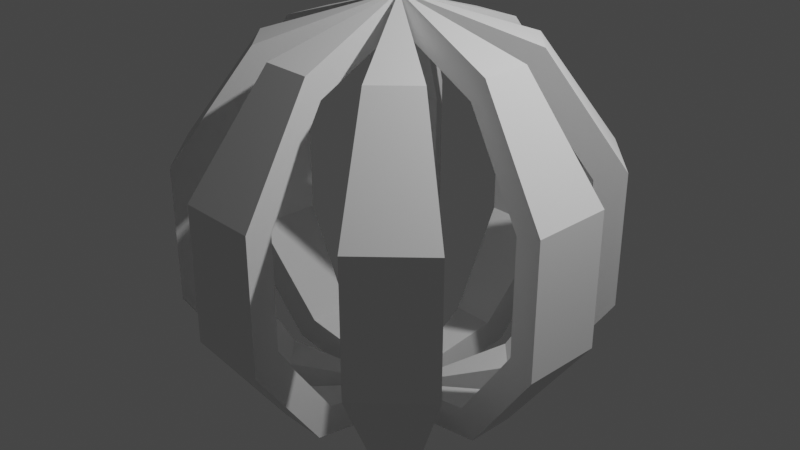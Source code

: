 # Source: test2.blend  (saved by Blender 3.0.42; exported with 4.5.12 LTS)
import bpy
from mathutils import Matrix  # noqa: F401  (used for matrix-valued properties, if any)

bpy.ops.wm.read_factory_settings(use_empty=True)
scene = bpy.context.scene
scene.name = 'Scene'

# ---- collections
col_collection = bpy.data.collections.new('Collection'); scene.collection.children.link(col_collection)

# ---- world
world_world = bpy.data.worlds.new('World'); scene.world = world_world
world_world.use_nodes = True; world_world.node_tree.nodes.clear()
_N = world_world.node_tree.nodes; _L = world_world.node_tree.links
n0 = _N.new('ShaderNodeOutputWorld'); n0.name = 'World Output'; n0.location = (300, 300)
n1 = _N.new('ShaderNodeBackground'); n1.name = 'Background'; n1.location = (10, 300)
n1.inputs[0].default_value = (0.05088, 0.05088, 0.05088, 1.0)
_L.new(n1.outputs[0], n0.inputs[0])
n0.is_active_output = True
world_world.color = (0.05088, 0.05088, 0.05088)
world_world.use_sun_shadow = False
world_world.sun_shadow_jitter_overblur = 0.0

# ---- cameras
cam_camera = bpy.data.cameras.new('Camera')
cam_camera.clip_end = 100.0
cam_camera.ortho_scale = 7.314

# ---- lights
light_light = bpy.data.lights.new('Light', 'POINT')
light_light.transmission_factor = 0.0
light_light.energy = 1000.0
light_light.shadow_soft_size = 0.1
light_light.shadow_maximum_resolution = 0.006
light_light.use_absolute_resolution = True

# ---- meshes
me_sphere = bpy.data.meshes.new('Sphere')
me_sphere.from_pydata([(0.0, 1.176, 1.618), (0.0, 1.902, 0.618), (0.4499, 1.086, 1.618), (0.7279, 1.757, 0.618), (0.7279, 1.757, -0.618), (0.4499, 1.086, -1.618), (0.8313, 0.8313, 1.618), (1.345, 1.345, 0.618), (1.345, 1.345, -0.618), (0.8313, 0.8313, -1.618), (1.086, 0.4499, 1.618), (1.757, 0.7279, 0.618), (1.757, 0.7279, -0.618), (1.086, 0.4499, -1.618), (1.176, -3.113e-07, 1.618), (1.902, -4.901e-07, 0.618), (1.902, -5.498e-07, -0.618), (1.176, -3.113e-07, -1.618), (1.086, -0.4499, 1.618), (1.757, -0.7279, 0.618), (1.757, -0.7279, -0.618), (1.086, -0.4499, -1.618), (0.8313, -0.8313, 1.618), (1.345, -1.345, 0.618), (1.345, -1.345, -0.618), (0.8313, -0.8313, -1.618), (0.4499, -1.086, 1.618), (0.7279, -1.757, 0.618), (0.7279, -1.757, -0.618), (0.4499, -1.086, -1.618), (-7.105e-14, -3.497e-07, 2.0), (-3.503e-07, -1.176, 1.618), (-4.695e-07, -1.902, 0.618), (-4.695e-07, -1.902, -0.618), (-3.205e-07, -1.176, -1.618), (-0.4499, -1.086, 1.618), (-0.7279, -1.757, 0.618), (-0.7279, -1.757, -0.618), (-0.4499, -1.086, -1.618), (-0.8313, -0.8313, 1.618), (-1.345, -1.345, 0.618), (-1.345, -1.345, -0.618), (-0.8313, -0.8313, -1.618), (-1.086, -0.4499, 1.618), (-1.757, -0.7279, 0.618), (-1.757, -0.7279, -0.618), (-1.086, -0.4499, -1.618), (-1.176, 3.741e-07, 1.618), (-1.902, 5.231e-07, 0.618), (-1.902, 5.231e-07, -0.618), (-1.176, 3.145e-07, -1.618), (-1.086, 0.4499, 1.618), (-1.757, 0.7279, 0.618), (-1.757, 0.7279, -0.618), (-1.086, 0.4499, -1.618), (-0.8313, 0.8313, 1.618), (-1.345, 1.345, 0.618), (-1.345, 1.345, -0.618), (-0.8313, 0.8313, -1.618), (-0.4499, 1.086, 1.618), (-0.7279, 1.757, 0.618), (-0.7279, 1.757, -0.618), (-0.4499, 1.086, -1.618), (1.08e-06, 1.902, -0.618), (7.226e-07, 1.176, -1.618), (0.8496, -2.051, -0.7214), (0.5251, -1.268, -1.889), (0.8496, -2.051, 0.7214), (0.5251, -1.268, 1.889), (1.57, -1.57, -0.7214), (0.9702, -0.9702, -1.889), (1.57, -1.57, 0.7214), (0.9702, -0.9702, 1.889), (1.268, -0.5251, 1.889), (1.372, -3.482e-07, 1.889), (2.22, -5.569e-07, 0.7214), (2.051, -0.8496, 0.7214), (2.051, -0.8496, -0.7214), (2.22, -6.265e-07, -0.7214), (1.372, -3.482e-07, -1.889), (1.268, -0.5251, -1.889), (1.268, 0.5251, 1.889), (0.9702, 0.9702, 1.889), (1.57, 1.57, 0.7214), (2.051, 0.8496, 0.7214), (2.051, 0.8496, -0.7214), (1.57, 1.57, -0.7214), (0.9702, 0.9702, -1.889), (1.268, 0.5251, -1.889), (0.5251, 1.268, 1.889), (-2.523e-08, 1.372, 1.889), (-2.523e-08, 2.22, 0.7214), (0.8496, 2.051, 0.7214), (0.8496, 2.051, -0.7214), (0.5251, 1.268, -1.889), (-2.523e-08, -3.93e-07, 2.334), (-4.341e-07, -1.372, 1.889), (-5.733e-07, -2.22, 0.7214), (-5.733e-07, -2.22, -0.7214), (-3.993e-07, -1.372, -1.889), (-0.5251, -1.268, 1.889), (-0.8496, -2.051, 0.7214), (-0.8496, -2.051, -0.7214), (-0.5251, -1.268, -1.889), (-0.9702, -0.9702, 1.889), (-1.57, -1.57, 0.7214), (-1.57, -1.57, -0.7214), (-0.9702, -0.9702, -1.889), (-1.268, -0.5251, 1.889), (-2.051, -0.8496, 0.7214), (-2.051, -0.8496, -0.7214), (-1.268, -0.5251, -1.889), (-1.372, 4.518e-07, 1.889), (-2.22, 6.258e-07, 0.7214), (-2.22, 6.258e-07, -0.7214), (-1.372, 3.823e-07, -1.889), (-1.268, 0.5251, 1.889), (-2.051, 0.8496, 0.7214), (-2.051, 0.8496, -0.7214), (-1.268, 0.5251, -1.889), (-0.9702, 0.9702, 1.889), (-1.57, 1.57, 0.7214), (-1.57, 1.57, -0.7214), (-0.9702, 0.9702, -1.889), (-0.5251, 1.268, 1.889), (-0.8496, 2.051, 0.7214), (-0.8496, 2.051, -0.7214), (-0.5251, 1.268, -1.889), (1.236e-06, 2.22, -0.7214), (8.181e-07, 1.372, -1.889), (0.1406, 0.3394, -1.881), (2.258e-07, 0.3674, -1.881), (0.3394, 0.1406, -1.881), (0.2598, 0.2598, -1.881), (-0.2598, -0.2598, -2.215), (0.3394, -0.1406, -1.881), (0.3674, -2.175e-07, -1.881), (-0.3394, -0.1406, -1.881), (0.1406, -0.3394, -1.881), (0.2598, -0.2598, -1.881), (-0.1406, -0.3394, -1.881), (-1.002e-07, -0.3674, -1.881), (-0.3394, -0.1406, -2.215), (-0.2598, -0.2598, -1.881), (-0.3674, -2.192e-08, -1.881), (-0.3394, 0.1406, -1.881), (-0.1406, 0.3394, -1.881), (-0.2598, 0.2598, -1.881), (-0.3674, -3.597e-08, -2.215), (-1.254e-07, -0.3674, -2.215), (-0.3394, 0.1406, -2.215), (0.1406, -0.3394, -2.215), (2.006e-07, 0.3674, -2.215), (-0.2598, 0.2598, -2.215), (-0.1406, -0.3394, -2.215), (0.1406, 0.3394, -2.215), (0.2598, -0.2598, -2.215), (0.3394, -0.1406, -2.215), (0.2598, 0.2598, -2.215), (0.3674, -2.316e-07, -2.215), (0.3394, 0.1406, -2.215), (-0.1406, 0.3394, -2.215)], [], [(63, 4, 3, 1), (0, 2, 30), (64, 5, 4, 63), (1, 3, 2, 0), (64, 131, 130, 5), (9, 133, 132, 13), (8, 12, 11, 7), (6, 10, 30), (9, 13, 12, 8), (7, 11, 10, 6), (21, 17, 136, 135), (16, 20, 19, 15), (14, 18, 30), (17, 21, 20, 16), (15, 19, 18, 14), (29, 25, 139, 138), (24, 28, 27, 23), (22, 26, 30), (25, 29, 28, 24), (23, 27, 26, 22), (140, 38, 34, 141), (33, 37, 36, 32), (31, 35, 30), (34, 38, 37, 33), (32, 36, 35, 31), (46, 42, 143, 137), (41, 45, 44, 40), (39, 43, 30), (42, 46, 45, 41), (40, 44, 43, 39), (54, 50, 144, 145), (49, 53, 52, 48), (47, 51, 30), (50, 54, 53, 49), (48, 52, 51, 47), (62, 58, 147, 146), (57, 61, 60, 56), (55, 59, 30), (58, 62, 61, 57), (56, 60, 59, 55), (30, 35, 100, 95), (12, 13, 88, 85), (60, 61, 126, 125), (141, 34, 99, 149), (59, 60, 125, 124), (151, 66, 29, 138), (58, 57, 122, 123), (30, 26, 68, 95), (154, 103, 38, 140), (57, 56, 121, 122), (25, 70, 156, 139), (37, 38, 103, 102), (56, 55, 120, 121), (22, 30, 95, 72), (15, 14, 74, 75), (36, 37, 102, 101), (157, 80, 21, 135), (16, 15, 75, 78), (35, 36, 101, 100), (30, 18, 73, 95), (17, 16, 78, 79), (34, 33, 98, 99), (17, 79, 159, 136), (18, 19, 76, 73), (33, 32, 97, 98), (14, 30, 95, 74), (19, 20, 77, 76), (32, 31, 96, 97), (53, 54, 119, 118), (160, 88, 13, 132), (20, 21, 80, 77), (31, 30, 95, 96), (52, 53, 118, 117), (30, 10, 81, 95), (51, 52, 117, 116), (9, 87, 158, 133), (50, 49, 114, 115), (6, 30, 95, 82), (49, 48, 113, 114), (127, 62, 146, 161), (121, 120, 124, 125), (123, 122, 126, 127), (120, 95, 124), (122, 121, 125, 126), (123, 127, 161, 153), (113, 112, 116, 117), (115, 114, 118, 119), (112, 95, 116), (114, 113, 117, 118), (115, 119, 150, 148), (105, 104, 108, 109), (107, 106, 110, 111), (104, 95, 108), (106, 105, 109, 110), (134, 107, 111, 142), (97, 96, 100, 101), (99, 98, 102, 103), (96, 95, 100), (98, 97, 101, 102), (99, 103, 154, 149), (71, 72, 68, 67), (70, 69, 65, 66), (72, 95, 68), (69, 71, 67, 65), (70, 66, 151, 156), (75, 74, 73, 76), (79, 78, 77, 80), (74, 95, 73), (78, 75, 76, 77), (79, 80, 157, 159), (83, 82, 81, 84), (87, 86, 85, 88), (82, 95, 81), (86, 83, 84, 85), (158, 87, 88, 160), (129, 94, 155, 152), (91, 90, 89, 92), (129, 128, 93, 94), (90, 95, 89), (128, 91, 92, 93), (61, 62, 127, 126), (11, 12, 85, 84), (39, 30, 95, 104), (40, 39, 104, 105), (10, 11, 84, 81), (42, 107, 134, 143), (41, 40, 105, 106), (9, 8, 86, 87), (30, 43, 108, 95), (42, 41, 106, 107), (8, 7, 83, 86), (142, 111, 46, 137), (43, 44, 109, 108), (7, 6, 82, 83), (47, 30, 95, 112), (64, 63, 128, 129), (44, 45, 110, 109), (28, 29, 66, 65), (144, 50, 115, 148), (0, 30, 95, 90), (45, 46, 111, 110), (27, 28, 65, 67), (30, 51, 116, 95), (63, 1, 91, 128), (4, 5, 94, 93), (26, 27, 67, 68), (150, 119, 54, 145), (131, 64, 129, 152), (3, 4, 93, 92), (25, 24, 69, 70), (55, 30, 95, 120), (30, 2, 89, 95), (2, 3, 92, 89), (24, 23, 71, 69), (58, 123, 153, 147), (155, 94, 5, 130), (1, 0, 90, 91), (23, 22, 72, 71), (30, 59, 124, 95), (48, 47, 112, 113), (130, 131, 152, 155), (132, 133, 158, 160), (135, 136, 159, 157), (138, 139, 156, 151), (140, 141, 149, 154), (143, 134, 142, 137), (145, 144, 148, 150), (146, 147, 153, 161)])
_uv = me_sphere.uv_layers.new(name='UVMap')
_uv.uv.foreach_set('vector', [0.75, 0.4, 0.6875, 0.4, 0.6875, 0.6, 0.75, 0.6, 0.75, 0.8, 0.6875, 0.8, 0.7188, 1.0, 0.75, 0.2, 0.6875, 0.2, 0.6875, 0.4, 0.75, 0.4, 0.75, 0.6, 0.6875, 0.6, 0.6875, 0.8, 0.75, 0.8, 0.75, 0.2, 0.7285, 0.0625, 0.709, 0.0625, 0.6875, 0.2, 0.625, 0.2, 0.6035, 0.0625, 0.584, 0.0625, 0.5625, 0.2, 0.625, 0.4, 0.5625, 0.4, 0.5625, 0.6, 0.625, 0.6, 0.625, 0.8, 0.5625, 0.8, 0.5937, 1.0, 0.625, 0.2, 0.5625, 0.2, 0.5625, 0.4, 0.625, 0.4, 0.625, 0.6, 0.5625, 0.6, 0.5625, 0.8, 0.625, 0.8, 0.4375, 0.2, 0.5, 0.2, 0.4785, 0.0625, 0.459, 0.0625, 0.5, 0.4, 0.4375, 0.4, 0.4375, 0.6, 0.5, 0.6, 0.5, 0.8, 0.4375, 0.8, 0.4687, 1.0, 0.5, 0.2, 0.4375, 0.2, 0.4375, 0.4, 0.5, 0.4, 0.5, 0.6, 0.4375, 0.6, 0.4375, 0.8, 0.5, 0.8, 0.3125, 0.2, 0.375, 0.2, 0.3535, 0.0625, 0.334, 0.0625, 0.375, 0.4, 0.3125, 0.4, 0.3125, 0.6, 0.375, 0.6, 0.375, 0.8, 0.3125, 0.8, 0.3437, 1.0, 0.375, 0.2, 0.3125, 0.2, 0.3125, 0.4, 0.375, 0.4, 0.375, 0.6, 0.3125, 0.6, 0.3125, 0.8, 0.375, 0.8, 0.209, 0.0625, 0.1875, 0.2, 0.25, 0.2, 0.2285, 0.0625, 0.25, 0.4, 0.1875, 0.4, 0.1875, 0.6, 0.25, 0.6, 0.25, 0.8, 0.1875, 0.8, 0.2187, 1.0, 0.25, 0.2, 0.1875, 0.2, 0.1875, 0.4, 0.25, 0.4, 0.25, 0.6, 0.1875, 0.6, 0.1875, 0.8, 0.25, 0.8, 0.0625, 0.2, 0.125, 0.2, 0.1035, 0.0625, 0.08398, 0.0625, 0.125, 0.4, 0.0625, 0.4, 0.0625, 0.6, 0.125, 0.6, 0.125, 0.8, 0.0625, 0.8, 0.09375, 1.0, 0.125, 0.2, 0.0625, 0.2, 0.0625, 0.4, 0.125, 0.4, 0.125, 0.6, 0.0625, 0.6, 0.0625, 0.8, 0.125, 0.8, 0.9375, 0.2, 1.0, 0.2, 0.9785, 0.0625, 0.959, 0.0625, 1.0, 0.4, 0.9375, 0.4, 0.9375, 0.6, 1.0, 0.6, 1.0, 0.8, 0.9375, 0.8, 0.9687, 1.0, 1.0, 0.2, 0.9375, 0.2, 0.9375, 0.4, 1.0, 0.4, 1.0, 0.6, 0.9375, 0.6, 0.9375, 0.8, 1.0, 0.8, 0.8125, 0.2, 0.875, 0.2, 0.8535, 0.0625, 0.834, 0.0625, 0.875, 0.4, 0.8125, 0.4, 0.8125, 0.6, 0.875, 0.6, 0.875, 0.8, 0.8125, 0.8, 0.8437, 1.0, 0.875, 0.2, 0.8125, 0.2, 0.8125, 0.4, 0.875, 0.4, 0.875, 0.6, 0.8125, 0.6, 0.8125, 0.8, 0.875, 0.8, 0.2187, 1.0, 0.1875, 0.8, 0.1875, 0.8, 0.2187, 1.0, 0.5625, 0.4, 0.5625, 0.2, 0.5625, 0.2, 0.5625, 0.4, 0.8125, 0.6, 0.8125, 0.4, 0.8125, 0.4, 0.8125, 0.6, 0.2285, 0.0625, 0.25, 0.2, 0.25, 0.2, 0.2271, 0.05355, 0.8125, 0.8, 0.8125, 0.6, 0.8125, 0.6, 0.8125, 0.8, 0.3354, 0.05355, 0.3125, 0.2, 0.3125, 0.2, 0.334, 0.0625, 0.875, 0.2, 0.875, 0.4, 0.875, 0.4, 0.875, 0.2, 0.3437, 1.0, 0.3125, 0.8, 0.3125, 0.8, 0.3437, 1.0, 0.2104, 0.05355, 0.1875, 0.2, 0.1875, 0.2, 0.209, 0.0625, 0.875, 0.4, 0.875, 0.6, 0.875, 0.6, 0.875, 0.4, 0.375, 0.2, 0.375, 0.2, 0.3521, 0.05355, 0.3535, 0.0625, 0.1875, 0.4, 0.1875, 0.2, 0.1875, 0.2, 0.1875, 0.4, 0.875, 0.6, 0.875, 0.8, 0.875, 0.8, 0.875, 0.6, 0.375, 0.8, 0.3437, 1.0, 0.3437, 1.0, 0.375, 0.8, 0.5, 0.6, 0.5, 0.8, 0.5, 0.8, 0.5, 0.6, 0.1875, 0.6, 0.1875, 0.4, 0.1875, 0.4, 0.1875, 0.6, 0.4604, 0.05355, 0.4375, 0.2, 0.4375, 0.2, 0.459, 0.0625, 0.5, 0.4, 0.5, 0.6, 0.5, 0.6, 0.5, 0.4, 0.1875, 0.8, 0.1875, 0.6, 0.1875, 0.6, 0.1875, 0.8, 0.4687, 1.0, 0.4375, 0.8, 0.4375, 0.8, 0.4687, 1.0, 0.5, 0.2, 0.5, 0.4, 0.5, 0.4, 0.5, 0.2, 0.25, 0.2, 0.25, 0.4, 0.25, 0.4, 0.25, 0.2, 0.5, 0.2, 0.5, 0.2, 0.4771, 0.05355, 0.4785, 0.0625, 0.4375, 0.8, 0.4375, 0.6, 0.4375, 0.6, 0.4375, 0.8, 0.25, 0.4, 0.25, 0.6, 0.25, 0.6, 0.25, 0.4, 0.5, 0.8, 0.4687, 1.0, 0.4687, 1.0, 0.5, 0.8, 0.4375, 0.6, 0.4375, 0.4, 0.4375, 0.4, 0.4375, 0.6, 0.25, 0.6, 0.25, 0.8, 0.25, 0.8, 0.25, 0.6, 0.9375, 0.4, 0.9375, 0.2, 0.9375, 0.2, 0.9375, 0.4, 0.5854, 0.05355, 0.5625, 0.2, 0.5625, 0.2, 0.584, 0.0625, 0.4375, 0.4, 0.4375, 0.2, 0.4375, 0.2, 0.4375, 0.4, 0.25, 0.8, 0.2187, 1.0, 0.2187, 1.0, 0.25, 0.8, 0.9375, 0.6, 0.9375, 0.4, 0.9375, 0.4, 0.9375, 0.6, 0.5937, 1.0, 0.5625, 0.8, 0.5625, 0.8, 0.5937, 1.0, 0.9375, 0.8, 0.9375, 0.6, 0.9375, 0.6, 0.9375, 0.8, 0.625, 0.2, 0.625, 0.2, 0.6021, 0.05355, 0.6035, 0.0625, 1.0, 0.2, 1.0, 0.4, 1.0, 0.4, 1.0, 0.2, 0.625, 0.8, 0.5937, 1.0, 0.5937, 1.0, 0.625, 0.8, 1.0, 0.4, 1.0, 0.6, 1.0, 0.6, 1.0, 0.4, 0.8125, 0.2, 0.8125, 0.2, 0.834, 0.0625, 0.8354, 0.05355, 0.875, 0.6, 0.875, 0.8, 0.8125, 0.8, 0.8125, 0.6, 0.875, 0.2, 0.875, 0.4, 0.8125, 0.4, 0.8125, 0.2, 0.875, 0.8, 0.8437, 1.0, 0.8125, 0.8, 0.875, 0.4, 0.875, 0.6, 0.8125, 0.6, 0.8125, 0.4, 0.875, 0.2, 0.8125, 0.2, 0.8354, 0.05355, 0.8521, 0.05355, 1.0, 0.6, 1.0, 0.8, 0.9375, 0.8, 0.9375, 0.6, 1.0, 0.2, 1.0, 0.4, 0.9375, 0.4, 0.9375, 0.2, 1.0, 0.8, 0.9687, 1.0, 0.9375, 0.8, 1.0, 0.4, 1.0, 0.6, 0.9375, 0.6, 0.9375, 0.4, 1.0, 0.2, 0.9375, 0.2, 0.9604, 0.05355, 0.9771, 0.05355, 0.125, 0.6, 0.125, 0.8, 0.0625, 0.8, 0.0625, 0.6, 0.125, 0.2, 0.125, 0.4, 0.0625, 0.4, 0.0625, 0.2, 0.125, 0.8, 0.09375, 1.0, 0.0625, 0.8, 0.125, 0.4, 0.125, 0.6, 0.0625, 0.6, 0.0625, 0.4, 0.1021, 0.05355, 0.125, 0.2, 0.0625, 0.2, 0.08538, 0.05355, 0.25, 0.6, 0.25, 0.8, 0.1875, 0.8, 0.1875, 0.6, 0.25, 0.2, 0.25, 0.4, 0.1875, 0.4, 0.1875, 0.2, 0.25, 0.8, 0.2187, 1.0, 0.1875, 0.8, 0.25, 0.4, 0.25, 0.6, 0.1875, 0.6, 0.1875, 0.4, 0.25, 0.2, 0.1875, 0.2, 0.2104, 0.05355, 0.2271, 0.05355, 0.375, 0.6, 0.375, 0.8, 0.3125, 0.8, 0.3125, 0.6, 0.375, 0.2, 0.375, 0.4, 0.3125, 0.4, 0.3125, 0.2, 0.375, 0.8, 0.3437, 1.0, 0.3125, 0.8, 0.375, 0.4, 0.375, 0.6, 0.3125, 0.6, 0.3125, 0.4, 0.375, 0.2, 0.3125, 0.2, 0.3354, 0.05355, 0.3521, 0.05355, 0.5, 0.6, 0.5, 0.8, 0.4375, 0.8, 0.4375, 0.6, 0.5, 0.2, 0.5, 0.4, 0.4375, 0.4, 0.4375, 0.2, 0.5, 0.8, 0.4687, 1.0, 0.4375, 0.8, 0.5, 0.4, 0.5, 0.6, 0.4375, 0.6, 0.4375, 0.4, 0.5, 0.2, 0.4375, 0.2, 0.4604, 0.05355, 0.4771, 0.05355, 0.625, 0.6, 0.625, 0.8, 0.5625, 0.8, 0.5625, 0.6, 0.625, 0.2, 0.625, 0.4, 0.5625, 0.4, 0.5625, 0.2, 0.625, 0.8, 0.5937, 1.0, 0.5625, 0.8, 0.625, 0.4, 0.625, 0.6, 0.5625, 0.6, 0.5625, 0.4, 0.6021, 0.05355, 0.625, 0.2, 0.5625, 0.2, 0.5854, 0.05355, 0.75, 0.2, 0.6875, 0.2, 0.7104, 0.05355, 0.7271, 0.05355, 0.75, 0.6, 0.75, 0.8, 0.6875, 0.8, 0.6875, 0.6, 0.75, 0.2, 0.75, 0.4, 0.6875, 0.4, 0.6875, 0.2, 0.75, 0.8, 0.7188, 1.0, 0.6875, 0.8, 0.75, 0.4, 0.75, 0.6, 0.6875, 0.6, 0.6875, 0.4, 0.8125, 0.4, 0.8125, 0.2, 0.8125, 0.2, 0.8125, 0.4, 0.5625, 0.6, 0.5625, 0.4, 0.5625, 0.4, 0.5625, 0.6, 0.125, 0.8, 0.09375, 1.0, 0.09375, 1.0, 0.125, 0.8, 0.125, 0.6, 0.125, 0.8, 0.125, 0.8, 0.125, 0.6, 0.5625, 0.8, 0.5625, 0.6, 0.5625, 0.6, 0.5625, 0.8, 0.125, 0.2, 0.125, 0.2, 0.1021, 0.05355, 0.1035, 0.0625, 0.125, 0.4, 0.125, 0.6, 0.125, 0.6, 0.125, 0.4, 0.625, 0.2, 0.625, 0.4, 0.625, 0.4, 0.625, 0.2, 0.09375, 1.0, 0.0625, 0.8, 0.0625, 0.8, 0.09375, 1.0, 0.125, 0.2, 0.125, 0.4, 0.125, 0.4, 0.125, 0.2, 0.625, 0.4, 0.625, 0.6, 0.625, 0.6, 0.625, 0.4, 0.08538, 0.05355, 0.0625, 0.2, 0.0625, 0.2, 0.08398, 0.0625, 0.0625, 0.8, 0.0625, 0.6, 0.0625, 0.6, 0.0625, 0.8, 0.625, 0.6, 0.625, 0.8, 0.625, 0.8, 0.625, 0.6, 1.0, 0.8, 0.9687, 1.0, 0.9687, 1.0, 1.0, 0.8, 0.75, 0.2, 0.75, 0.4, 0.75, 0.4, 0.75, 0.2, 0.0625, 0.6, 0.0625, 0.4, 0.0625, 0.4, 0.0625, 0.6, 0.3125, 0.4, 0.3125, 0.2, 0.3125, 0.2, 0.3125, 0.4, 0.9785, 0.0625, 1.0, 0.2, 1.0, 0.2, 0.9771, 0.05355, 0.75, 0.8, 0.7188, 1.0, 0.7188, 1.0, 0.75, 0.8, 0.0625, 0.4, 0.0625, 0.2, 0.0625, 0.2, 0.0625, 0.4, 0.3125, 0.6, 0.3125, 0.4, 0.3125, 0.4, 0.3125, 0.6, 0.9687, 1.0, 0.9375, 0.8, 0.9375, 0.8, 0.9687, 1.0, 0.75, 0.4, 0.75, 0.6, 0.75, 0.6, 0.75, 0.4, 0.6875, 0.4, 0.6875, 0.2, 0.6875, 0.2, 0.6875, 0.4, 0.3125, 0.8, 0.3125, 0.6, 0.3125, 0.6, 0.3125, 0.8, 0.9604, 0.05355, 0.9375, 0.2, 0.9375, 0.2, 0.959, 0.0625, 0.7285, 0.0625, 0.75, 0.2, 0.75, 0.2, 0.7271, 0.05355, 0.6875, 0.6, 0.6875, 0.4, 0.6875, 0.4, 0.6875, 0.6, 0.375, 0.2, 0.375, 0.4, 0.375, 0.4, 0.375, 0.2, 0.875, 0.8, 0.8437, 1.0, 0.8437, 1.0, 0.875, 0.8, 0.7188, 1.0, 0.6875, 0.8, 0.6875, 0.8, 0.7188, 1.0, 0.6875, 0.8, 0.6875, 0.6, 0.6875, 0.6, 0.6875, 0.8, 0.375, 0.4, 0.375, 0.6, 0.375, 0.6, 0.375, 0.4, 0.875, 0.2, 0.875, 0.2, 0.8521, 0.05355, 0.8535, 0.0625, 0.7104, 0.05355, 0.6875, 0.2, 0.6875, 0.2, 0.709, 0.0625, 0.75, 0.6, 0.75, 0.8, 0.75, 0.8, 0.75, 0.6, 0.375, 0.6, 0.375, 0.8, 0.375, 0.8, 0.375, 0.6, 0.8437, 1.0, 0.8125, 0.8, 0.8125, 0.8, 0.8437, 1.0, 1.0, 0.6, 1.0, 0.8, 1.0, 0.8, 1.0, 0.6, 0.9075, 0.8924, 0.9675, 0.8924, 0.9675, 0.6536, 0.9075, 0.6536, 0.7825, 0.8924, 0.8425, 0.8924, 0.8425, 0.6536, 0.7825, 0.6536, 0.6575, 0.8924, 0.7175, 0.8924, 0.7175, 0.6536, 0.6575, 0.6536, 0.5325, 0.8924, 0.5925, 0.8924, 0.5925, 0.6536, 0.5325, 0.6536, 0.4075, 0.8924, 0.4675, 0.8924, 0.4675, 0.6536, 0.4075, 0.6536, 0.3425, 0.8924, 0.3425, 0.6536, 0.2825, 0.6536, 0.2825, 0.8924, 0.1575, 0.8924, 0.2175, 0.8924, 0.2175, 0.6536, 0.1575, 0.6536, 0.03249, 0.8924, 0.09251, 0.8924, 0.09251, 0.6536, 0.03249, 0.6536])
me_sphere.use_remesh_fix_poles = True
me_sphere.use_remesh_preserve_attributes = False
me_sphere.update()
arm_armature = bpy.data.armatures.new('Armature')  # bones are not reproduced

# ---- objects
ob_light = bpy.data.objects.new('Light', light_light)
ob_camera = bpy.data.objects.new('Camera', cam_camera)
ob_sphere = bpy.data.objects.new('Sphere', me_sphere)
ob_armature = bpy.data.objects.new('Armature', arm_armature)
ob_new_mmd_model = bpy.data.objects.new('New MMD Model', None)

# ---- transforms, parenting, visibility, modifiers, constraints
ob_light.location = (4.076, 1.005, 5.904)
ob_light.rotation_euler = (0.6503, 0.05522, 1.866)
ob_light.lock_rotations_4d = False
ob_light.empty_display_type = 'ARROWS'
ob_light.color = (0.0, 0.0, 0.0, 0.0)
ob_light.lineart.crease_threshold = 0.0
ob_camera.location = (7.359, -6.926, 4.958)
ob_camera.rotation_euler = (1.109, 0.0, 0.8149)
ob_camera.lock_rotations_4d = False
ob_camera.empty_display_type = 'ARROWS'
ob_camera.color = (0.0, 0.0, 0.0, 0.0)
ob_camera.display_type = 'WIRE'
ob_camera.lineart.crease_threshold = 0.0
ob_sphere.parent = ob_armature
ob_sphere.location = (0.0, 0.0, 0.0)
ob_sphere.rotation_euler = (0.0, 0.0, 0.1963)
_vg = ob_sphere.vertex_groups.new(name='Group')
_vg = ob_sphere.vertex_groups.new(name='Bone')
for _i, _w in zip([30, 95], [1.0, 0.1122]): _vg.add([_i], _w, 'REPLACE')
_vg = ob_sphere.vertex_groups.new(name='Bone.001')
for _i, _w in zip([14, 18, 73, 74, 95], [0.07044, 0.06679, 0.464, 0.461, 0.111]): _vg.add([_i], _w, 'REPLACE')
_vg = ob_sphere.vertex_groups.new(name='Bone.009')
for _i, _w in zip([14, 15, 18, 19, 73, 74], [0.8946, 0.003734, 0.9003, 0.004362, 0.5288, 0.5311]): _vg.add([_i], _w, 'REPLACE')
_vg = ob_sphere.vertex_groups.new(name='Bone.017')
for _i, _w in zip([15, 16, 19, 20, 75, 76, 77, 78], [0.9644, 0.8792, 0.9641, 0.8774, 0.9742, 0.9741, 0.5514, 0.5504]): _vg.add([_i], _w, 'REPLACE')
_vg = ob_sphere.vertex_groups.new(name='Bone.025')
for _i, _w in zip([16, 17, 20, 21, 77, 78, 79, 80, 135, 136], [0.1173, 0.918, 0.1187, 0.9003, 0.445, 0.4461, 0.5382, 0.5346, 0.03641, 0.02446]): _vg.add([_i], _w, 'REPLACE')
_vg = ob_sphere.vertex_groups.new(name='Bone.033')
for _i, _w in zip([17, 21, 79, 80, 135, 136, 157, 159], [0.06669, 0.08121, 0.4573, 0.4609, 0.956, 0.9621, 0.9839, 0.9816]): _vg.add([_i], _w, 'REPLACE')
_vg = ob_sphere.vertex_groups.new(name='Bone.002')
for _i, _w in zip([6, 10, 81, 82, 95], [0.07445, 0.07127, 0.4649, 0.4633, 0.111]): _vg.add([_i], _w, 'REPLACE')
_vg = ob_sphere.vertex_groups.new(name='Bone.010')
for _i, _w in zip([6, 7, 10, 11, 81, 82], [0.8888, 0.004824, 0.8938, 0.006612, 0.5279, 0.529]): _vg.add([_i], _w, 'REPLACE')
_vg = ob_sphere.vertex_groups.new(name='Bone.018')
for _i, _w in zip([7, 8, 11, 12, 83, 84, 85, 86], [0.9634, 0.8758, 0.9622, 0.8714, 0.9745, 0.9736, 0.5507, 0.5488]): _vg.add([_i], _w, 'REPLACE')
_vg = ob_sphere.vertex_groups.new(name='Bone.026')
for _i, _w in zip([8, 9, 12, 13, 85, 86, 87, 88], [0.096, 0.05466, 0.0995, 0.06531, 0.4417, 0.4441, 0.4576, 0.4581]): _vg.add([_i], _w, 'REPLACE')
_vg = ob_sphere.vertex_groups.new(name='Bone.034')
for _i, _w in zip([8, 9, 12, 13, 87, 88, 132, 133, 158, 160], [0.004419, 0.9294, 0.00599, 0.9157, 0.5382, 0.5373, 0.9956, 0.9954, 0.9917, 0.9898]): _vg.add([_i], _w, 'REPLACE')
_vg = ob_sphere.vertex_groups.new(name='Bone.003')
for _i, _w in zip([0, 2, 89, 90, 95], [0.06746, 0.06416, 0.4628, 0.4593, 0.111]): _vg.add([_i], _w, 'REPLACE')
_vg = ob_sphere.vertex_groups.new(name='Bone.011')
for _i, _w in zip([0, 1, 2, 3, 89, 90], [0.8989, 0.003315, 0.9042, 0.003478, 0.5299, 0.5325]): _vg.add([_i], _w, 'REPLACE')
_vg = ob_sphere.vertex_groups.new(name='Bone.019')
for _i, _w in zip([1, 3, 4, 63, 91, 92, 93, 128], [0.9648, 0.9649, 0.8802, 0.8809, 0.9739, 0.9741, 0.5521, 0.5514]): _vg.add([_i], _w, 'REPLACE')
_vg = ob_sphere.vertex_groups.new(name='Bone.027')
for _i, _w in zip([4, 5, 63, 64, 93, 94, 128, 129, 130, 131], [0.1161, 0.9049, 0.1155, 0.9092, 0.4442, 0.5357, 0.445, 0.5337, 0.01686, 0.01832]): _vg.add([_i], _w, 'REPLACE')
_vg = ob_sphere.vertex_groups.new(name='Bone.035')
for _i, _w in zip([5, 64, 94, 129, 130, 131, 152, 155], [0.07736, 0.074, 0.4597, 0.462, 0.9659, 0.9652, 0.981, 0.9851]): _vg.add([_i], _w, 'REPLACE')
_vg = ob_sphere.vertex_groups.new(name='Bone.004')
for _i, _w in zip([55, 59, 95, 120, 124], [0.07556, 0.0712, 0.111, 0.4631, 0.4655]): _vg.add([_i], _w, 'REPLACE')
_vg = ob_sphere.vertex_groups.new(name='Bone.012')
for _i, _w in zip([55, 56, 59, 60, 120, 124], [0.8872, 0.006213, 0.8939, 0.005802, 0.5291, 0.5274]): _vg.add([_i], _w, 'REPLACE')
_vg = ob_sphere.vertex_groups.new(name='Bone.020')
for _i, _w in zip([56, 57, 60, 61, 121, 122, 125, 126], [0.9623, 0.8729, 0.9628, 0.8728, 0.9738, 0.5497, 0.9742, 0.5497]): _vg.add([_i], _w, 'REPLACE')
_vg = ob_sphere.vertex_groups.new(name='Bone.028')
for _i, _w in zip([57, 58, 61, 62, 122, 123, 126, 127, 147], [0.1203, 0.8618, 0.1026, 0.1494, 0.4462, 0.5288, 0.4437, 0.4715, 0.00855]): _vg.add([_i], _w, 'REPLACE')
_vg = ob_sphere.vertex_groups.new(name='Bone.036')
for _i, _w in zip([58, 62, 123, 127, 146, 147, 153, 161], [0.1219, 0.8292, 0.4667, 0.5241, 0.9871, 0.97, 0.9841, 0.9876]): _vg.add([_i], _w, 'REPLACE')
_vg = ob_sphere.vertex_groups.new(name='Bone.005')
for _i, _w in zip([47, 51, 95, 112, 116], [0.06898, 0.0654, 0.111, 0.4602, 0.4634]): _vg.add([_i], _w, 'REPLACE')
_vg = ob_sphere.vertex_groups.new(name='Bone.013')
for _i, _w in zip([47, 48, 51, 52, 112, 116], [0.8967, 0.004053, 0.9024, 0.003312, 0.5318, 0.5294]): _vg.add([_i], _w, 'REPLACE')
_vg = ob_sphere.vertex_groups.new(name='Bone.021')
for _i, _w in zip([48, 49, 52, 53, 113, 114, 117, 118], [0.9642, 0.8791, 0.9649, 0.88, 0.9738, 0.5513, 0.9744, 0.5513]): _vg.add([_i], _w, 'REPLACE')
_vg = ob_sphere.vertex_groups.new(name='Bone.029')
for _i, _w in zip([49, 50, 53, 54, 114, 115, 118, 119, 144, 145], [0.1173, 0.9106, 0.1162, 0.901, 0.4451, 0.5334, 0.445, 0.5348, 0.009707, 0.03191]): _vg.add([_i], _w, 'REPLACE')
_vg = ob_sphere.vertex_groups.new(name='Bone.037')
for _i, _w in zip([50, 54, 115, 119, 144, 145, 148, 150], [0.07285, 0.08057, 0.4624, 0.4606, 0.9696, 0.9582, 0.9812, 0.9841]): _vg.add([_i], _w, 'REPLACE')
_vg = ob_sphere.vertex_groups.new(name='Bone.006')
for _i, _w in zip([39, 43, 95, 104, 108], [0.07433, 0.0691, 0.111, 0.462, 0.4655]): _vg.add([_i], _w, 'REPLACE')
_vg = ob_sphere.vertex_groups.new(name='Bone.014')
for _i, _w in zip([39, 40, 43, 44, 104, 108], [0.8889, 0.006121, 0.897, 0.004146, 0.53, 0.5275]): _vg.add([_i], _w, 'REPLACE')
_vg = ob_sphere.vertex_groups.new(name='Bone.022')
for _i, _w in zip([40, 41, 44, 45, 105, 106, 109, 110], [0.9624, 0.8736, 0.9641, 0.8767, 0.9734, 0.5506, 0.9748, 0.5494]): _vg.add([_i], _w, 'REPLACE')
_vg = ob_sphere.vertex_groups.new(name='Bone.030')
for _i, _w in zip([41, 42, 45, 46, 106, 107, 110, 111, 143], [0.1196, 0.8612, 0.09898, 0.1288, 0.4451, 0.5276, 0.4441, 0.468, 0.008869]): _vg.add([_i], _w, 'REPLACE')
_vg = ob_sphere.vertex_groups.new(name='Bone.038')
for _i, _w in zip([42, 46, 107, 111, 134, 137, 142, 143], [0.1229, 0.8526, 0.4681, 0.5276, 0.9867, 0.9851, 0.9866, 0.9699]): _vg.add([_i], _w, 'REPLACE')
_vg = ob_sphere.vertex_groups.new(name='Bone.007')
for _i, _w in zip([31, 35, 95, 96, 100], [0.07281, 0.06879, 0.111, 0.462, 0.4648]): _vg.add([_i], _w, 'REPLACE')
_vg = ob_sphere.vertex_groups.new(name='Bone.015')
for _i, _w in zip([31, 32, 35, 36, 96, 100], [0.8912, 0.004851, 0.8974, 0.004593, 0.5301, 0.5281]): _vg.add([_i], _w, 'REPLACE')
_vg = ob_sphere.vertex_groups.new(name='Bone.023')
for _i, _w in zip([32, 33, 36, 37, 97, 98, 101, 102], [0.9634, 0.8764, 0.9638, 0.8762, 0.974, 0.5502, 0.9743, 0.5504]): _vg.add([_i], _w, 'REPLACE')
_vg = ob_sphere.vertex_groups.new(name='Bone.031')
for _i, _w in zip([33, 34, 37, 38, 98, 99, 102, 103, 140, 141], [0.1197, 0.9046, 0.1198, 0.899, 0.4462, 0.5322, 0.4459, 0.5335, 0.02183, 0.0235]): _vg.add([_i], _w, 'REPLACE')
_vg = ob_sphere.vertex_groups.new(name='Bone.039')
for _i, _w in zip([34, 38, 99, 103, 140, 141, 149, 154], [0.0778, 0.08233, 0.4637, 0.462, 0.9634, 0.9625, 0.9798, 0.9838]): _vg.add([_i], _w, 'REPLACE')
_vg = ob_sphere.vertex_groups.new(name='Bone.008')
for _i, _w in zip([22, 26, 68, 72, 95], [0.07764, 0.07116, 0.4666, 0.4625, 0.111]): _vg.add([_i], _w, 'REPLACE')
_vg = ob_sphere.vertex_groups.new(name='Bone.016')
for _i, _w in zip([22, 23, 26, 27, 68, 72], [0.884, 0.007389, 0.8941, 0.005106, 0.5265, 0.5294]): _vg.add([_i], _w, 'REPLACE')
_vg = ob_sphere.vertex_groups.new(name='Bone.024')
for _i, _w in zip([23, 24, 27, 28, 65, 67, 69, 71], [0.9613, 0.8702, 0.9633, 0.8739, 0.5487, 0.9747, 0.5504, 0.9731]): _vg.add([_i], _w, 'REPLACE')
_vg = ob_sphere.vertex_groups.new(name='Bone.032')
for _i, _w in zip([24, 25, 28, 29, 65, 66, 69, 70, 139], [0.1225, 0.8557, 0.1013, 0.1285, 0.4448, 0.4693, 0.4453, 0.5288, 0.01122]): _vg.add([_i], _w, 'REPLACE')
_vg = ob_sphere.vertex_groups.new(name='Bone.040')
for _i, _w in zip([25, 29, 66, 70, 138, 139, 151, 156], [0.1277, 0.8529, 0.5264, 0.4666, 0.9845, 0.9687, 0.9879, 0.9839]): _vg.add([_i], _w, 'REPLACE')
_m = ob_sphere.modifiers.new('Armature', 'ARMATURE')
_m.object = ob_armature
ob_armature.parent = ob_new_mmd_model
ob_armature.location = (0.0, 0.0, 0.0)
ob_armature.lock_location = (True, True, True)
ob_armature.lock_rotation = (True, True, True)
ob_armature.lock_scale = (True, True, True)
ob_armature.display_type = 'WIRE'
ob_armature.show_in_front = True
ob_new_mmd_model.location = (0.0, 0.0, 0.0)
ob_new_mmd_model.empty_display_size = 0.4

# ---- collection membership
col_collection.objects.link(ob_light)
col_collection.objects.link(ob_camera)
col_collection.objects.link(ob_sphere)
col_collection.objects.link(ob_armature)
col_collection.objects.link(ob_new_mmd_model)

# ---- scene / render settings (as saved in the file)
scene.camera = ob_camera
scene.frame_start = 1; scene.frame_end = 250; scene.frame_set(1)
scene.render.engine = 'BLENDER_EEVEE_NEXT'
scene.cycles.sampling_pattern = 'TABULATED_SOBOL'
scene.cycles.use_light_tree = False
scene.view_settings.view_transform = 'Filmic'
bpy.context.view_layer.update()

